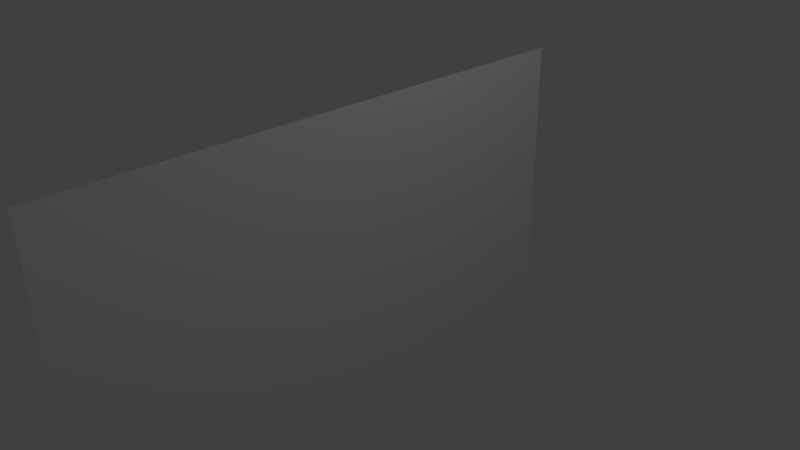 # Source: menuBackground.blend  (saved by Blender 2.71.0; exported with 4.5.12 LTS)
import bpy
from mathutils import Matrix  # noqa: F401  (used for matrix-valued properties, if any)

bpy.ops.wm.read_factory_settings(use_empty=True)
scene = bpy.context.scene
scene.name = 'Scene'

# ---- collections
col_collection_1 = bpy.data.collections.new('Collection 1'); scene.collection.children.link(col_collection_1)

# ---- world
world_world = bpy.data.worlds.new('World'); scene.world = world_world
world_world.color = (0.05088, 0.05088, 0.05088)
world_world.use_sun_shadow = False
world_world.sun_shadow_jitter_overblur = 0.0
world_world.cycles.sampling_method = 'MANUAL'
world_world.cycles.sample_map_resolution = 256

# ---- cameras
cam_camera = bpy.data.cameras.new('Camera')
cam_camera.clip_end = 100.0
cam_camera.lens = 35.0
cam_camera.sensor_width = 32.0
cam_camera.sensor_height = 18.0
cam_camera.ortho_scale = 7.314
cam_camera.dof.focus_distance = 0.0
cam_camera.dof.aperture_fstop = 128.0

# ---- lights
light_lamp = bpy.data.lights.new('Lamp', 'POINT')
light_lamp.transmission_factor = 0.0
light_lamp.cutoff_distance = 30.0
light_lamp.energy = 100.0
light_lamp.shadow_buffer_clip_start = 1.001
light_lamp.shadow_soft_size = 0.1
light_lamp.shadow_maximum_resolution = 0.006
light_lamp.use_absolute_resolution = True
light_lamp.cycles.use_multiple_importance_sampling = False

# ---- meshes
me_plane = bpy.data.meshes.new('Plane')
me_plane.from_pydata([(-1.0, -1.0, 0.0), (1.0, -1.0, 0.0), (-1.0, 1.0, 0.0), (1.0, 1.0, 0.0)], [], [(0, 1, 3, 2)])
me_plane.use_remesh_preserve_volume = False
me_plane.use_remesh_preserve_attributes = False
me_plane.use_mirror_vertex_groups = False
me_plane.update()

# ---- objects
ob_plane = bpy.data.objects.new('Plane', me_plane)
ob_lamp = bpy.data.objects.new('Lamp', light_lamp)
ob_camera = bpy.data.objects.new('Camera', cam_camera)

# ---- transforms, parenting, visibility, modifiers, constraints
ob_plane.location = (0.0, -0.5129, 0.0)
ob_plane.rotation_euler = (-0.0, 1.571, 0.0)
ob_plane.scale = (2.076, 3.752, 2.076)
ob_plane.lineart.crease_threshold = 0.0
ob_lamp.location = (4.076, 1.005, 5.904)
ob_lamp.rotation_euler = (0.6503, 0.05522, 1.866)
ob_lamp.lock_rotations_4d = False
ob_lamp.empty_display_type = 'ARROWS'
ob_lamp.color = (0.0, 0.0, 0.0, 0.0)
ob_lamp.lineart.crease_threshold = 0.0
ob_camera.location = (7.481, -6.508, 5.344)
ob_camera.rotation_euler = (1.109, 0.01082, 0.8149)
ob_camera.lock_rotations_4d = False
ob_camera.empty_display_type = 'ARROWS'
ob_camera.color = (0.0, 0.0, 0.0, 0.0)
ob_camera.display_type = 'WIRE'
ob_camera.lineart.crease_threshold = 0.0

# ---- collection membership
col_collection_1.objects.link(ob_plane)
col_collection_1.objects.link(ob_lamp)
col_collection_1.objects.link(ob_camera)

# ---- scene / render settings (as saved in the file)
scene.camera = ob_camera
scene.frame_start = 1; scene.frame_end = 120; scene.frame_set(36)
scene.render.engine = 'BLENDER_EEVEE_NEXT'
scene.render.resolution_percentage = 50
scene.render.dither_intensity = 0.0
scene.cycles.use_denoising = False
scene.cycles.samples = 10
scene.cycles.sampling_pattern = 'TABULATED_SOBOL'
scene.cycles.light_sampling_threshold = 0.0
scene.cycles.use_adaptive_sampling = False
scene.cycles.use_light_tree = False
scene.cycles.blur_glossy = 0.0
scene.cycles.volume_bounces = 1
scene.cycles.pixel_filter_type = 'GAUSSIAN'
scene.cycles.sample_clamp_indirect = 0.0
scene.view_settings.view_transform = 'Standard'
bpy.context.view_layer.update()
